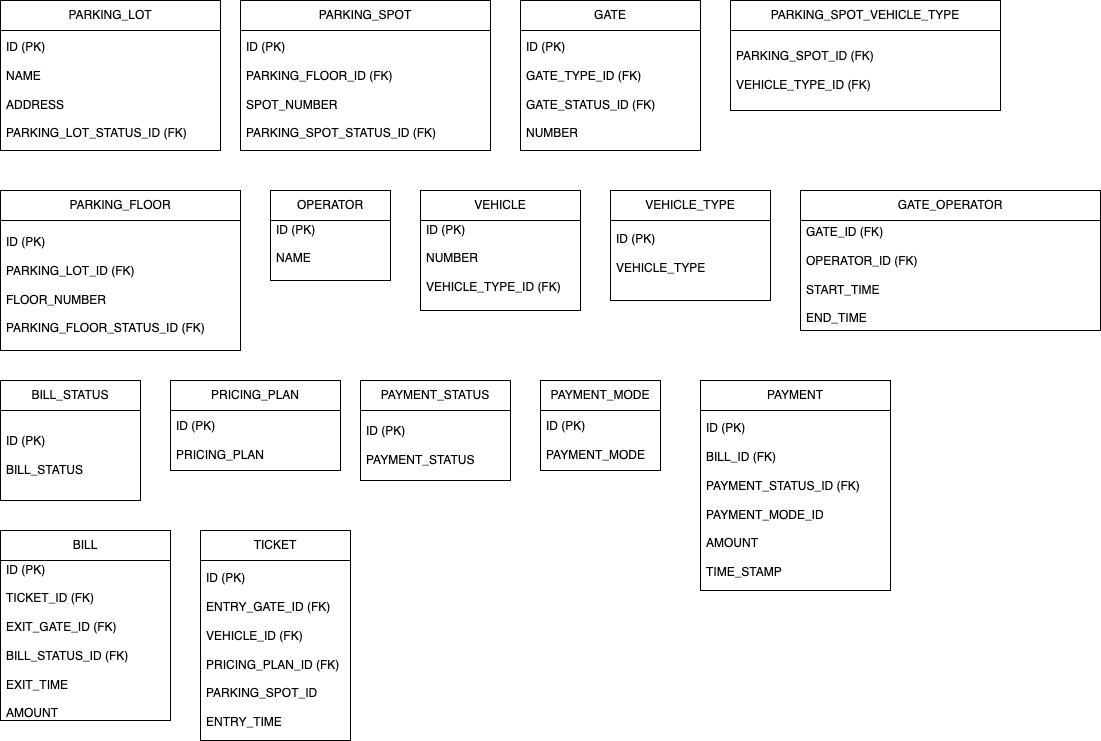

The diagram above was exported from draw.io. Its source (the exported page's mxGraphModel, read from the mxfile embedded in the PNG):
<mxGraphModel dx="1318" dy="797" grid="1" gridSize="10" guides="1" tooltips="1" connect="1" arrows="1" fold="1" page="1" pageScale="1" pageWidth="827" pageHeight="1169" math="0" shadow="0">
  <root>
    <mxCell id="0" />
    <mxCell id="1" parent="0" />
    <mxCell id="2" value="PARKING_LOT" style="swimlane;fontStyle=0;childLayout=stackLayout;horizontal=1;startSize=30;horizontalStack=0;resizeParent=1;resizeParentMax=0;resizeLast=0;collapsible=1;marginBottom=0;whiteSpace=wrap;html=1;" parent="1" vertex="1">
      <mxGeometry x="50" y="30" width="220" height="150" as="geometry" />
    </mxCell>
    <mxCell id="3" value="ID (PK)&lt;div&gt;&lt;br&gt;&lt;/div&gt;&lt;div&gt;NAME&lt;/div&gt;&lt;div&gt;&lt;br&gt;&lt;/div&gt;&lt;div&gt;ADDRESS&lt;/div&gt;&lt;div&gt;&lt;br&gt;&lt;/div&gt;&lt;div&gt;PARKING_LOT_STATUS_ID (FK)&lt;/div&gt;" style="text;strokeColor=none;fillColor=none;align=left;verticalAlign=middle;spacingLeft=4;spacingRight=4;overflow=hidden;points=[[0,0.5],[1,0.5]];portConstraint=eastwest;rotatable=0;whiteSpace=wrap;html=1;" parent="2" vertex="1">
      <mxGeometry y="30" width="220" height="120" as="geometry" />
    </mxCell>
    <mxCell id="5" value="PARKING_FLOOR" style="swimlane;fontStyle=0;childLayout=stackLayout;horizontal=1;startSize=30;horizontalStack=0;resizeParent=1;resizeParentMax=0;resizeLast=0;collapsible=1;marginBottom=0;whiteSpace=wrap;html=1;" vertex="1" parent="1">
      <mxGeometry x="50" y="220" width="240" height="160" as="geometry" />
    </mxCell>
    <mxCell id="6" value="ID (PK)&lt;div&gt;&lt;br&gt;&lt;/div&gt;&lt;div&gt;PARKING_LOT_ID (FK)&lt;/div&gt;&lt;div&gt;&lt;br&gt;&lt;/div&gt;&lt;div&gt;FLOOR_NUMBER&lt;/div&gt;&lt;div&gt;&lt;span style=&quot;color: rgb(63, 63, 63); font-family: monospace; font-size: 0px; text-wrap-mode: nowrap; background-color: transparent;&quot;&gt;PAP%3CmxGraphModel%3E%3Croot%3E%3CmxCell%20id%3D%220%22%2F%3E%3CmxCell%20id%3D%221%22%20parent%3D%220%22%2F%3E%3CmxCell%20id%3D%222%22%20value%3D%22PARKING_LOT%22%20style%3D%22swimlane%3BfontStyle%3D0%3BchildLayout%3DstackLayout%3Bhorizontal%3D1%3BstartSize%3D30%3BhorizontalStack%3D0%3BresizeParent%3D1%3BresizeParentMax%3D0%3BresizeLast%3D0%3Bcollapsible%3D1%3BmarginBottom%3D0%3BwhiteSpace%3Dwrap%3Bhtml%3D1%3B%22%20vertex%3D%221%22%20parent%3D%221%22%3E%3CmxGeometry%20x%3D%2240%22%20y%3D%2230%22%20width%3D%22140%22%20height%3D%22120%22%20as%3D%22geometry%22%2F%3E%3C%2FmxCell%3E%3CmxCell%20id%3D%223%22%20value%3D%22ID%20(PK)%26lt%3Bdiv%26gt%3B%26lt%3Bbr%26gt%3B%26lt%3B%2Fdiv%26gt%3B%26lt%3Bdiv%26gt%3BNAME%26lt%3B%2Fdiv%26gt%3B%26lt%3Bdiv%26gt%3B%26lt%3Bbr%26gt%3B%26lt%3B%2Fdiv%26gt%3B%26lt%3Bdiv%26gt%3BADDRESS%26lt%3B%2Fdiv%26gt%3B%26lt%3Bdiv%26gt%3B%26lt%3Bbr%26gt%3B%26lt%3B%2Fdiv%26gt%3B%22%20style%3D%22text%3BstrokeColor%3Dnone%3BfillColor%3Dnone%3Balign%3Dleft%3BverticalAlign%3Dmiddle%3BspacingLeft%3D4%3BspacingRight%3D4%3Boverflow%3Dhidden%3Bpoints%3D%5B%5B0%2C0.5%5D%2C%5B1%2C0.5%5D%5D%3BportConstraint%3Deastwest%3Brotatable%3D0%3BwhiteSpace%3Dwrap%3Bhtml%3D1%3B%22%20vertex%3D%221%22%20parent%3D%222%22%3E%3CmxGeometry%20y%3D%2230%22%20width%3D%22140%22%20height%3D%2290%22%20as%3D%22geometry%22%2F%3E%3C%2FmxCell%3E%3C%2Froot%3E%3C%2FmxGraphModel%3E&lt;/span&gt;&lt;/div&gt;&lt;div&gt;PARKING_FLOOR_STATUS_ID (FK)&lt;/div&gt;" style="text;strokeColor=none;fillColor=none;align=left;verticalAlign=middle;spacingLeft=4;spacingRight=4;overflow=hidden;points=[[0,0.5],[1,0.5]];portConstraint=eastwest;rotatable=0;whiteSpace=wrap;html=1;" vertex="1" parent="5">
      <mxGeometry y="30" width="240" height="130" as="geometry" />
    </mxCell>
    <mxCell id="7" value="PARKING_SPOT" style="swimlane;fontStyle=0;childLayout=stackLayout;horizontal=1;startSize=30;horizontalStack=0;resizeParent=1;resizeParentMax=0;resizeLast=0;collapsible=1;marginBottom=0;whiteSpace=wrap;html=1;" vertex="1" parent="1">
      <mxGeometry x="290" y="30" width="250" height="150" as="geometry" />
    </mxCell>
    <mxCell id="8" value="ID (PK)&lt;div&gt;&lt;br&gt;&lt;/div&gt;&lt;div&gt;PARKING_FLOOR_ID (FK)&lt;/div&gt;&lt;div&gt;&lt;br&gt;&lt;/div&gt;&lt;div&gt;SPOT_NUMBER&lt;/div&gt;&lt;div&gt;&lt;br&gt;&lt;/div&gt;&lt;div&gt;PARKING_SPOT_STATUS_ID (FK)&lt;/div&gt;" style="text;strokeColor=none;fillColor=none;align=left;verticalAlign=middle;spacingLeft=4;spacingRight=4;overflow=hidden;points=[[0,0.5],[1,0.5]];portConstraint=eastwest;rotatable=0;whiteSpace=wrap;html=1;" vertex="1" parent="7">
      <mxGeometry y="30" width="250" height="120" as="geometry" />
    </mxCell>
    <mxCell id="9" value="GATE" style="swimlane;fontStyle=0;childLayout=stackLayout;horizontal=1;startSize=30;horizontalStack=0;resizeParent=1;resizeParentMax=0;resizeLast=0;collapsible=1;marginBottom=0;whiteSpace=wrap;html=1;" vertex="1" parent="1">
      <mxGeometry x="570" y="30" width="180" height="150" as="geometry" />
    </mxCell>
    <mxCell id="10" value="ID (PK)&lt;div&gt;&lt;br&gt;&lt;/div&gt;&lt;div&gt;GATE_TYPE_ID (FK)&lt;/div&gt;&lt;div&gt;&lt;br&gt;&lt;/div&gt;&lt;div&gt;GATE_STATUS_ID (FK)&lt;/div&gt;&lt;div&gt;&lt;br&gt;&lt;/div&gt;&lt;div&gt;NUMBER&lt;/div&gt;" style="text;strokeColor=none;fillColor=none;align=left;verticalAlign=middle;spacingLeft=4;spacingRight=4;overflow=hidden;points=[[0,0.5],[1,0.5]];portConstraint=eastwest;rotatable=0;whiteSpace=wrap;html=1;" vertex="1" parent="9">
      <mxGeometry y="30" width="180" height="120" as="geometry" />
    </mxCell>
    <mxCell id="11" value="OPERATOR" style="swimlane;fontStyle=0;childLayout=stackLayout;horizontal=1;startSize=30;horizontalStack=0;resizeParent=1;resizeParentMax=0;resizeLast=0;collapsible=1;marginBottom=0;whiteSpace=wrap;html=1;" vertex="1" parent="1">
      <mxGeometry x="320" y="220" width="120" height="90" as="geometry" />
    </mxCell>
    <mxCell id="12" value="ID (PK)&lt;div&gt;&lt;br&gt;&lt;/div&gt;&lt;div&gt;NAME&lt;/div&gt;&lt;div&gt;&lt;br&gt;&lt;/div&gt;&lt;div&gt;&lt;br&gt;&lt;/div&gt;" style="text;strokeColor=none;fillColor=none;align=left;verticalAlign=middle;spacingLeft=4;spacingRight=4;overflow=hidden;points=[[0,0.5],[1,0.5]];portConstraint=eastwest;rotatable=0;whiteSpace=wrap;html=1;" vertex="1" parent="11">
      <mxGeometry y="30" width="120" height="60" as="geometry" />
    </mxCell>
    <mxCell id="13" value="GATE_OPERATOR" style="swimlane;fontStyle=0;childLayout=stackLayout;horizontal=1;startSize=30;horizontalStack=0;resizeParent=1;resizeParentMax=0;resizeLast=0;collapsible=1;marginBottom=0;whiteSpace=wrap;html=1;" vertex="1" parent="1">
      <mxGeometry x="850" y="220" width="300" height="140" as="geometry" />
    </mxCell>
    <mxCell id="14" value="&lt;div&gt;GATE_ID (FK)&lt;/div&gt;&lt;div&gt;&lt;br&gt;&lt;/div&gt;&lt;div&gt;OPERATOR_ID (FK)&lt;/div&gt;&lt;div&gt;&lt;br&gt;&lt;/div&gt;&lt;div&gt;START_TIME&lt;/div&gt;&lt;div&gt;&lt;br&gt;&lt;/div&gt;&lt;div&gt;END_TIME&lt;/div&gt;" style="text;strokeColor=none;fillColor=none;align=left;verticalAlign=middle;spacingLeft=4;spacingRight=4;overflow=hidden;points=[[0,0.5],[1,0.5]];portConstraint=eastwest;rotatable=0;whiteSpace=wrap;html=1;" vertex="1" parent="13">
      <mxGeometry y="30" width="300" height="110" as="geometry" />
    </mxCell>
    <mxCell id="15" value="VEHICLE" style="swimlane;fontStyle=0;childLayout=stackLayout;horizontal=1;startSize=30;horizontalStack=0;resizeParent=1;resizeParentMax=0;resizeLast=0;collapsible=1;marginBottom=0;whiteSpace=wrap;html=1;" vertex="1" parent="1">
      <mxGeometry x="470" y="220" width="160" height="120" as="geometry" />
    </mxCell>
    <mxCell id="16" value="ID (PK)&lt;div&gt;&lt;br&gt;&lt;/div&gt;&lt;div&gt;NUMBER&lt;/div&gt;&lt;div&gt;&lt;br&gt;&lt;/div&gt;&lt;div&gt;VEHICLE_TYPE_ID (FK)&lt;/div&gt;&lt;div&gt;&lt;br&gt;&lt;/div&gt;" style="text;strokeColor=none;fillColor=none;align=left;verticalAlign=middle;spacingLeft=4;spacingRight=4;overflow=hidden;points=[[0,0.5],[1,0.5]];portConstraint=eastwest;rotatable=0;whiteSpace=wrap;html=1;" vertex="1" parent="15">
      <mxGeometry y="30" width="160" height="90" as="geometry" />
    </mxCell>
    <mxCell id="17" value="VEHICLE_TYPE" style="swimlane;fontStyle=0;childLayout=stackLayout;horizontal=1;startSize=30;horizontalStack=0;resizeParent=1;resizeParentMax=0;resizeLast=0;collapsible=1;marginBottom=0;whiteSpace=wrap;html=1;" vertex="1" parent="1">
      <mxGeometry x="660" y="220" width="160" height="110" as="geometry" />
    </mxCell>
    <mxCell id="18" value="ID (PK)&lt;div&gt;&lt;br&gt;&lt;/div&gt;&lt;div&gt;VEHICLE_TYPE&lt;/div&gt;&lt;div&gt;&lt;br&gt;&lt;/div&gt;" style="text;strokeColor=none;fillColor=none;align=left;verticalAlign=middle;spacingLeft=4;spacingRight=4;overflow=hidden;points=[[0,0.5],[1,0.5]];portConstraint=eastwest;rotatable=0;whiteSpace=wrap;html=1;" vertex="1" parent="17">
      <mxGeometry y="30" width="160" height="80" as="geometry" />
    </mxCell>
    <mxCell id="19" value="TICKET" style="swimlane;fontStyle=0;childLayout=stackLayout;horizontal=1;startSize=30;horizontalStack=0;resizeParent=1;resizeParentMax=0;resizeLast=0;collapsible=1;marginBottom=0;whiteSpace=wrap;html=1;" vertex="1" parent="1">
      <mxGeometry x="250" y="560" width="150" height="210" as="geometry" />
    </mxCell>
    <mxCell id="20" value="ID (PK)&lt;div&gt;&lt;br&gt;&lt;/div&gt;&lt;div&gt;ENTRY_GATE_ID (FK)&lt;/div&gt;&lt;div&gt;&lt;br&gt;&lt;/div&gt;&lt;div&gt;VEHICLE_ID (FK)&lt;/div&gt;&lt;div&gt;&lt;br&gt;&lt;/div&gt;&lt;div&gt;PRICING_PLAN_ID (FK)&lt;/div&gt;&lt;div&gt;&lt;br&gt;&lt;/div&gt;&lt;div&gt;PARKING_SPOT_ID&lt;/div&gt;&lt;div&gt;&lt;br&gt;&lt;/div&gt;&lt;div&gt;ENTRY_TIME&lt;/div&gt;" style="text;strokeColor=none;fillColor=none;align=left;verticalAlign=middle;spacingLeft=4;spacingRight=4;overflow=hidden;points=[[0,0.5],[1,0.5]];portConstraint=eastwest;rotatable=0;whiteSpace=wrap;html=1;" vertex="1" parent="19">
      <mxGeometry y="30" width="150" height="180" as="geometry" />
    </mxCell>
    <mxCell id="21" value="BILL" style="swimlane;fontStyle=0;childLayout=stackLayout;horizontal=1;startSize=30;horizontalStack=0;resizeParent=1;resizeParentMax=0;resizeLast=0;collapsible=1;marginBottom=0;whiteSpace=wrap;html=1;" vertex="1" parent="1">
      <mxGeometry x="50" y="560" width="170" height="190" as="geometry" />
    </mxCell>
    <mxCell id="22" value="ID (PK)&lt;div&gt;&lt;br&gt;&lt;/div&gt;&lt;div&gt;TICKET_ID (FK)&lt;/div&gt;&lt;div&gt;&lt;br&gt;&lt;/div&gt;&lt;div&gt;EXIT_GATE_ID (FK)&lt;span style=&quot;color: rgb(63, 63, 63); font-family: monospace; font-size: 0px; text-wrap-mode: nowrap; background-color: transparent;&quot;&gt;%3CmxGraphModel%3E%3Croot%3E%3CmxCell%20id%3D%220%22%2F%3E%3CmxCell%20id%3D%221%22%20parent%3D%220%22%2F%3E%3CmxCell%20id%3D%222%22%20value%3D%22PARKING_LOT%22%20style%3D%22swimlane%3BfontStyle%3D0%3BchildLayout%3DstackLayout%3Bhorizontal%3D1%3BstartSize%3D30%3BhorizontalStack%3D0%3BresizeParent%3D1%3BresizeParentMax%3D0%3BresizeLast%3D0%3Bcollapsible%3D1%3BmarginBottom%3D0%3BwhiteSpace%3Dwrap%3Bhtml%3D1%3B%22%20vertex%3D%221%22%20parent%3D%221%22%3E%3CmxGeometry%20x%3D%2240%22%20y%3D%2230%22%20width%3D%22140%22%20height%3D%22120%22%20as%3D%22geometry%22%2F%3E%3C%2FmxCell%3E%3CmxCell%20id%3D%223%22%20value%3D%22ID%20(PK)%26lt%3Bdiv%26gt%3B%26lt%3Bbr%26gt%3B%26lt%3B%2Fdiv%26gt%3B%26lt%3Bdiv%26gt%3BNAME%26lt%3B%2Fdiv%26gt%3B%26lt%3Bdiv%26gt%3B%26lt%3Bbr%26gt%3B%26lt%3B%2Fdiv%26gt%3B%26lt%3Bdiv%26gt%3BADDRESS%26lt%3B%2Fdiv%26gt%3B%26lt%3Bdiv%26gt%3B%26lt%3Bbr%26gt%3B%26lt%3B%2Fdiv%26gt%3B%22%20style%3D%22text%3BstrokeColor%3Dnone%3BfillColor%3Dnone%3Balign%3Dleft%3BverticalAlign%3Dmiddle%3BspacingLeft%3D4%3BspacingRight%3D4%3Boverflow%3Dhidden%3Bpoints%3D%5B%5B0%2C0.5%5D%2C%5B1%2C0.5%5D%5D%3BportConstraint%3Deastwest%3Brotatable%3D0%3BwhiteSpace%3Dwrap%3Bhtml%3D1%3B%22%20vertex%3D%221%22%20parent%3D%222%22%3E%3CmxGeometry%20y%3D%2230%22%20width%3D%22140%22%20height%3D%2290%22%20as%3D%22geometry%22%2F%3E%3C%2FmxCell%3E%3C%2Froot%3E%3C%2FmxGraphModel%3E&lt;/span&gt;&lt;/div&gt;&lt;div&gt;&lt;br&gt;&lt;/div&gt;&lt;div&gt;BILL_STATUS_ID (FK)&lt;/div&gt;&lt;div&gt;&lt;br&gt;&lt;/div&gt;&lt;div&gt;EXIT_TIME&lt;/div&gt;&lt;div&gt;&lt;br&gt;&lt;/div&gt;&lt;div&gt;AMOUNT&lt;/div&gt;" style="text;strokeColor=none;fillColor=none;align=left;verticalAlign=middle;spacingLeft=4;spacingRight=4;overflow=hidden;points=[[0,0.5],[1,0.5]];portConstraint=eastwest;rotatable=0;whiteSpace=wrap;html=1;" vertex="1" parent="21">
      <mxGeometry y="30" width="170" height="160" as="geometry" />
    </mxCell>
    <mxCell id="23" value="PAYMENT" style="swimlane;fontStyle=0;childLayout=stackLayout;horizontal=1;startSize=30;horizontalStack=0;resizeParent=1;resizeParentMax=0;resizeLast=0;collapsible=1;marginBottom=0;whiteSpace=wrap;html=1;" vertex="1" parent="1">
      <mxGeometry x="750" y="410" width="190" height="210" as="geometry" />
    </mxCell>
    <mxCell id="24" value="ID (PK)&lt;div&gt;&lt;br&gt;&lt;/div&gt;&lt;div&gt;BILL_ID (FK)&lt;/div&gt;&lt;div&gt;&lt;br&gt;&lt;/div&gt;&lt;div&gt;PAYMENT_STATUS_ID (FK)&lt;/div&gt;&lt;div&gt;&lt;br&gt;&lt;/div&gt;&lt;div&gt;PAYMENT_MODE_ID&lt;/div&gt;&lt;div&gt;&lt;br&gt;&lt;/div&gt;&lt;div&gt;AMOUNT&lt;/div&gt;&lt;div&gt;&lt;br&gt;&lt;/div&gt;&lt;div&gt;TIME_STAMP&lt;/div&gt;" style="text;strokeColor=none;fillColor=none;align=left;verticalAlign=middle;spacingLeft=4;spacingRight=4;overflow=hidden;points=[[0,0.5],[1,0.5]];portConstraint=eastwest;rotatable=0;whiteSpace=wrap;html=1;" vertex="1" parent="23">
      <mxGeometry y="30" width="190" height="180" as="geometry" />
    </mxCell>
    <mxCell id="25" value="PAYMENT_STATUS" style="swimlane;fontStyle=0;childLayout=stackLayout;horizontal=1;startSize=30;horizontalStack=0;resizeParent=1;resizeParentMax=0;resizeLast=0;collapsible=1;marginBottom=0;whiteSpace=wrap;html=1;" vertex="1" parent="1">
      <mxGeometry x="410" y="410" width="150" height="100" as="geometry" />
    </mxCell>
    <mxCell id="26" value="ID (PK)&lt;div&gt;&lt;br&gt;&lt;/div&gt;&lt;div&gt;PAYMENT_STATUS&lt;/div&gt;" style="text;strokeColor=none;fillColor=none;align=left;verticalAlign=middle;spacingLeft=4;spacingRight=4;overflow=hidden;points=[[0,0.5],[1,0.5]];portConstraint=eastwest;rotatable=0;whiteSpace=wrap;html=1;" vertex="1" parent="25">
      <mxGeometry y="30" width="150" height="70" as="geometry" />
    </mxCell>
    <mxCell id="27" value="PRICING_PLAN" style="swimlane;fontStyle=0;childLayout=stackLayout;horizontal=1;startSize=30;horizontalStack=0;resizeParent=1;resizeParentMax=0;resizeLast=0;collapsible=1;marginBottom=0;whiteSpace=wrap;html=1;" vertex="1" parent="1">
      <mxGeometry x="220" y="410" width="170" height="90" as="geometry" />
    </mxCell>
    <mxCell id="28" value="ID (PK)&lt;div&gt;&lt;br&gt;&lt;/div&gt;&lt;div&gt;PRICING_PLAN&lt;/div&gt;" style="text;strokeColor=none;fillColor=none;align=left;verticalAlign=middle;spacingLeft=4;spacingRight=4;overflow=hidden;points=[[0,0.5],[1,0.5]];portConstraint=eastwest;rotatable=0;whiteSpace=wrap;html=1;" vertex="1" parent="27">
      <mxGeometry y="30" width="170" height="60" as="geometry" />
    </mxCell>
    <mxCell id="29" value="PARKING_SPOT_VEHICLE_TYPE" style="swimlane;fontStyle=0;childLayout=stackLayout;horizontal=1;startSize=30;horizontalStack=0;resizeParent=1;resizeParentMax=0;resizeLast=0;collapsible=1;marginBottom=0;whiteSpace=wrap;html=1;" vertex="1" parent="1">
      <mxGeometry x="780" y="30" width="270" height="110" as="geometry" />
    </mxCell>
    <mxCell id="30" value="&lt;div&gt;PARKING_SPOT_ID (FK)&lt;/div&gt;&lt;div&gt;&lt;br&gt;&lt;/div&gt;&lt;div&gt;VEHICLE_TYPE_ID (FK)&lt;/div&gt;" style="text;strokeColor=none;fillColor=none;align=left;verticalAlign=middle;spacingLeft=4;spacingRight=4;overflow=hidden;points=[[0,0.5],[1,0.5]];portConstraint=eastwest;rotatable=0;whiteSpace=wrap;html=1;" vertex="1" parent="29">
      <mxGeometry y="30" width="270" height="80" as="geometry" />
    </mxCell>
    <mxCell id="31" value="BILL_STATUS" style="swimlane;fontStyle=0;childLayout=stackLayout;horizontal=1;startSize=30;horizontalStack=0;resizeParent=1;resizeParentMax=0;resizeLast=0;collapsible=1;marginBottom=0;whiteSpace=wrap;html=1;" vertex="1" parent="1">
      <mxGeometry x="50" y="410" width="140" height="120" as="geometry" />
    </mxCell>
    <mxCell id="32" value="ID (PK)&lt;div&gt;&lt;br&gt;&lt;/div&gt;&lt;div&gt;BILL_STATUS&lt;/div&gt;" style="text;strokeColor=none;fillColor=none;align=left;verticalAlign=middle;spacingLeft=4;spacingRight=4;overflow=hidden;points=[[0,0.5],[1,0.5]];portConstraint=eastwest;rotatable=0;whiteSpace=wrap;html=1;" vertex="1" parent="31">
      <mxGeometry y="30" width="140" height="90" as="geometry" />
    </mxCell>
    <mxCell id="33" value="PAYMENT_MODE" style="swimlane;fontStyle=0;childLayout=stackLayout;horizontal=1;startSize=30;horizontalStack=0;resizeParent=1;resizeParentMax=0;resizeLast=0;collapsible=1;marginBottom=0;whiteSpace=wrap;html=1;" vertex="1" parent="1">
      <mxGeometry x="590" y="410" width="120" height="90" as="geometry" />
    </mxCell>
    <mxCell id="34" value="ID (PK)&lt;div&gt;&lt;br&gt;&lt;/div&gt;&lt;div&gt;PAYMENT_MODE&lt;/div&gt;" style="text;strokeColor=none;fillColor=none;align=left;verticalAlign=middle;spacingLeft=4;spacingRight=4;overflow=hidden;points=[[0,0.5],[1,0.5]];portConstraint=eastwest;rotatable=0;whiteSpace=wrap;html=1;" vertex="1" parent="33">
      <mxGeometry y="30" width="120" height="60" as="geometry" />
    </mxCell>
  </root>
</mxGraphModel>